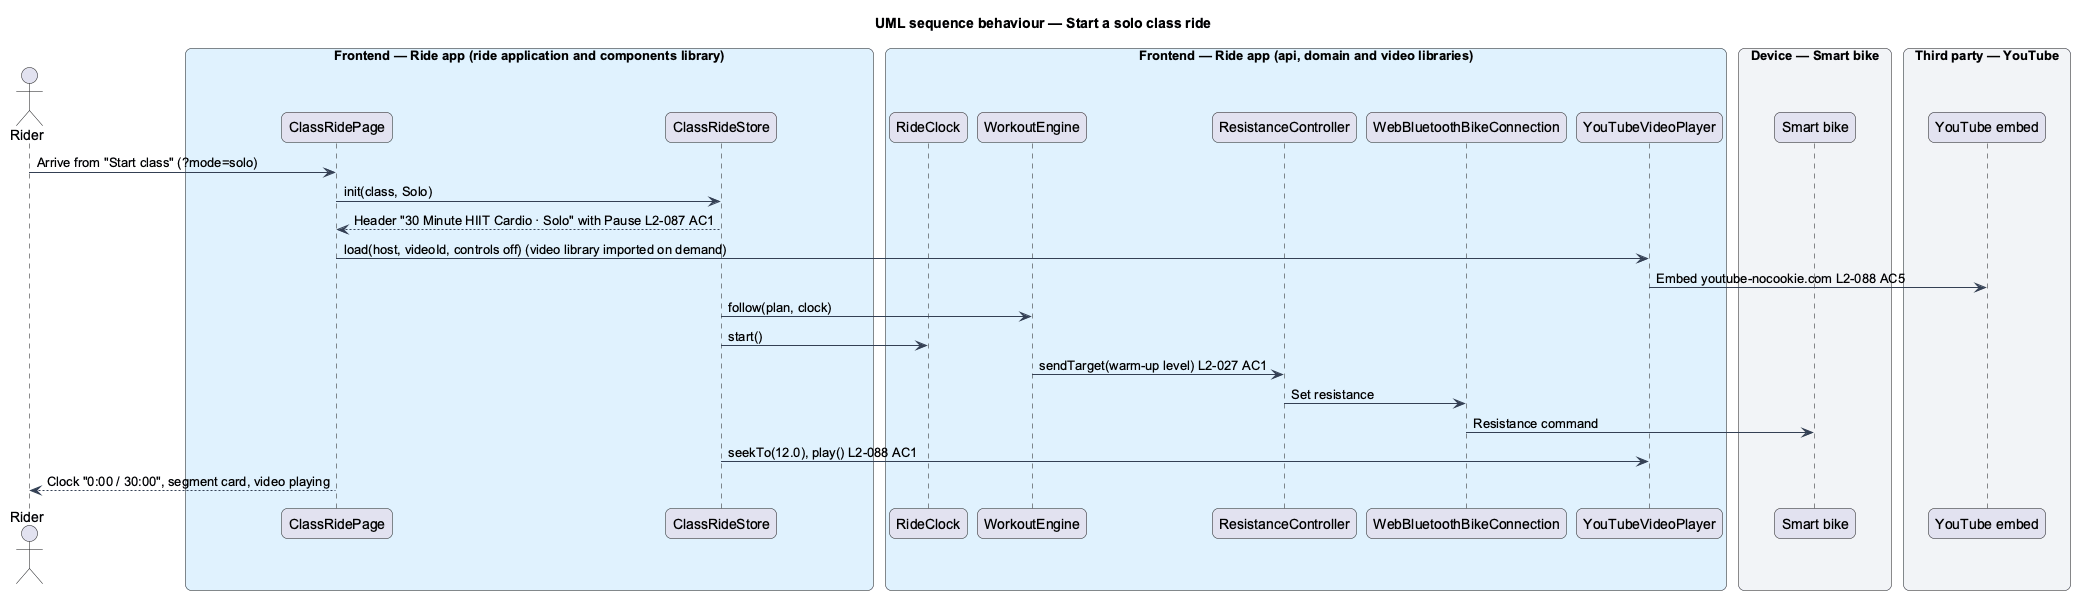

The diagram above was rendered by PlantUML. Its source (embedded in the PNG):
@startuml
title UML sequence behaviour — Start a solo class ride
skinparam backgroundColor #FFFFFF
skinparam shadowing false
skinparam roundcorner 12
skinparam defaultFontName Arial
skinparam ArrowColor #344054
skinparam rectangle {
  BorderColor #344054
  FontColor #101828
}
skinparam package {
  BorderColor #667085
  FontColor #101828
  BackgroundColor #F9FAFB
}
actor "Rider" as rider
box "Frontend — Ride app (ride application and components library)" #E0F2FE
  participant "ClassRidePage" as page
  participant "ClassRideStore" as store
end box
box "Frontend — Ride app (api, domain and video libraries)" #E0F2FE
  participant "RideClock" as clock
  participant "WorkoutEngine" as engine
  participant "ResistanceController" as resist
  participant "WebBluetoothBikeConnection" as conn
  participant "YouTubeVideoPlayer" as player
end box
box "Device — Smart bike" #F2F4F7
  participant "Smart bike" as bike
end box
box "Third party — YouTube" #F2F4F7
  participant "YouTube embed" as yt
end box
rider -> page : Arrive from "Start class" (?mode=solo)
page -> store : init(class, Solo)
store --> page : Header "30 Minute HIIT Cardio · Solo" with Pause L2-087 AC1
page -> player : load(host, videoId, controls off) (video library imported on demand)
player -> yt : Embed youtube-nocookie.com L2-088 AC5
store -> engine : follow(plan, clock)
store -> clock : start()
engine -> resist : sendTarget(warm-up level) L2-027 AC1
resist -> conn : Set resistance
conn -> bike : Resistance command
store -> player : seekTo(12.0), play() L2-088 AC1
page --> rider : Clock "0:00 / 30:00", segment card, video playing
@enduml